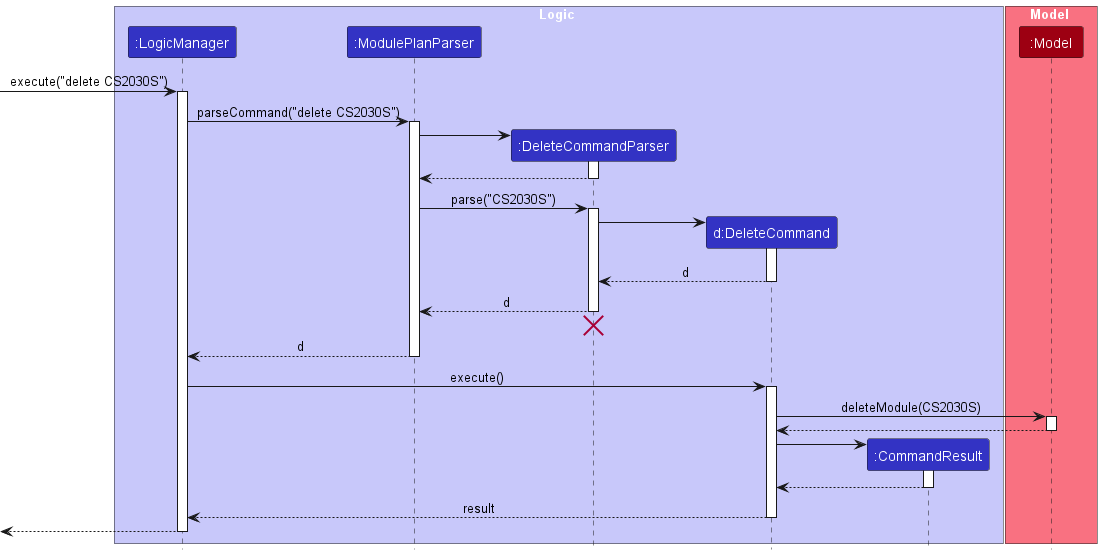

The diagram above was rendered by PlantUML. Its source (embedded in the PNG):
@startuml
!include style.puml
skinparam ArrowFontStyle plain

box Logic LOGIC_COLOR_T1
participant ":LogicManager" as LogicManager LOGIC_COLOR
participant ":ModulePlanParser" as ModulePlanParser LOGIC_COLOR
participant ":DeleteCommandParser" as DeleteCommandParser LOGIC_COLOR
participant "d:DeleteCommand" as DeleteCommand LOGIC_COLOR
participant ":CommandResult" as CommandResult LOGIC_COLOR
end box

box Model MODEL_COLOR_T1
participant ":Model" as Model MODEL_COLOR
end box

[-> LogicManager : execute("delete CS2030S")
activate LogicManager

LogicManager -> ModulePlanParser : parseCommand("delete CS2030S")
activate ModulePlanParser

create DeleteCommandParser
ModulePlanParser -> DeleteCommandParser
activate DeleteCommandParser

DeleteCommandParser --> ModulePlanParser
deactivate DeleteCommandParser

ModulePlanParser -> DeleteCommandParser : parse("CS2030S")
activate DeleteCommandParser

create DeleteCommand
DeleteCommandParser -> DeleteCommand
activate DeleteCommand

DeleteCommand --> DeleteCommandParser : d
deactivate DeleteCommand

DeleteCommandParser --> ModulePlanParser : d
deactivate DeleteCommandParser
'Hidden arrow to position the destroy marker below the end of the activation bar.
DeleteCommandParser -[hidden]-> ModulePlanParser
destroy DeleteCommandParser

ModulePlanParser --> LogicManager : d
deactivate ModulePlanParser

LogicManager -> DeleteCommand : execute()
activate DeleteCommand

DeleteCommand -> Model : deleteModule(CS2030S)
activate Model

Model --> DeleteCommand
deactivate Model

create CommandResult
DeleteCommand -> CommandResult
activate CommandResult

CommandResult --> DeleteCommand
deactivate CommandResult

DeleteCommand --> LogicManager : result
deactivate DeleteCommand

[<--LogicManager
deactivate LogicManager
@enduml